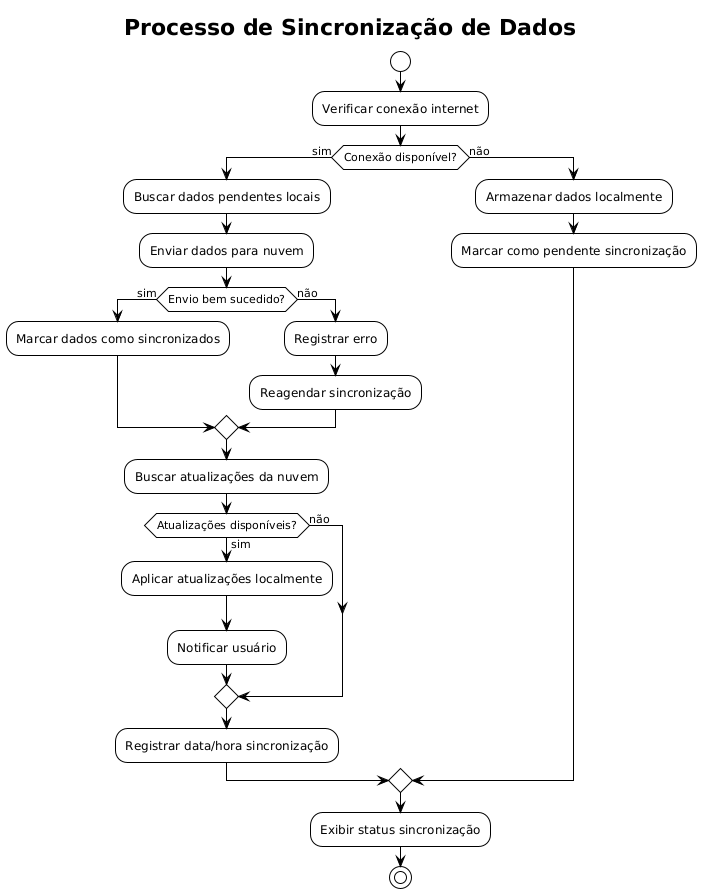

The diagram above was rendered by PlantUML. Its source (embedded in the PNG):
@startuml
!theme plain

title Processo de Sincronização de Dados

start

:Verificar conexão internet;

if (Conexão disponível?) then (sim)
  :Buscar dados pendentes locais;
  :Enviar dados para nuvem;
  
  if (Envio bem sucedido?) then (sim)
    :Marcar dados como sincronizados;
  else (não)
    :Registrar erro;
    :Reagendar sincronização;
  endif
  
  :Buscar atualizações da nuvem;
  if (Atualizações disponíveis?) then (sim)
    :Aplicar atualizações localmente;
    :Notificar usuário;
  else (não)
  endif
  
  :Registrar data/hora sincronização;
else (não)
  :Armazenar dados localmente;
  :Marcar como pendente sincronização;
endif

:Exibir status sincronização;
stop
@enduml